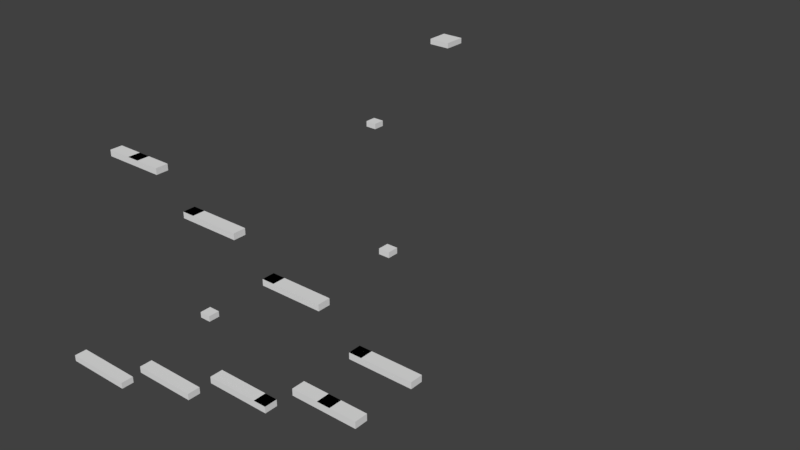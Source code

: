 # Source: level_03.blend  (saved by Blender 2.79.0; exported with 4.5.12 LTS)
import bpy
from mathutils import Matrix  # noqa: F401  (used for matrix-valued properties, if any)

bpy.ops.wm.read_factory_settings(use_empty=True)
scene = bpy.context.scene
scene.name = 'Scene'

# ---- collections
col_collection_1 = bpy.data.collections.new('Collection 1'); scene.collection.children.link(col_collection_1)

# ---- world
world_world = bpy.data.worlds.new('World'); scene.world = world_world
world_world.color = (0.05088, 0.05088, 0.05088)
world_world.use_sun_shadow = False
world_world.sun_shadow_jitter_overblur = 0.0
world_world.cycles.sampling_method = 'MANUAL'

# ---- meshes
me_plane_007 = bpy.data.meshes.new('Plane.007')
me_plane_007.from_pydata([(-1.0, -1.0, 0.0), (1.0, -1.0, 0.0), (-1.0, 1.0, 0.0), (1.0, 1.0, 0.0)], [], [(0, 1, 3, 2)])
me_plane_007.use_remesh_preserve_volume = False
me_plane_007.use_remesh_preserve_attributes = False
me_plane_007.use_mirror_vertex_groups = False
me_plane_007.update()
me_plane_006 = bpy.data.meshes.new('Plane.006')
me_plane_006.from_pydata([(-1.0, -1.0, 0.0), (1.0, -1.0, 0.0), (-1.0, 1.0, 0.0), (1.0, 1.0, 0.0)], [], [(0, 1, 3, 2)])
me_plane_006.use_remesh_preserve_volume = False
me_plane_006.use_remesh_preserve_attributes = False
me_plane_006.use_mirror_vertex_groups = False
me_plane_006.update()
me_plane_005 = bpy.data.meshes.new('Plane.005')
me_plane_005.from_pydata([(-1.0, -1.0, 0.0), (1.0, -1.0, 0.0), (-1.0, 1.0, 0.0), (1.0, 1.0, 0.0)], [], [(0, 1, 3, 2)])
me_plane_005.use_remesh_preserve_volume = False
me_plane_005.use_remesh_preserve_attributes = False
me_plane_005.use_mirror_vertex_groups = False
me_plane_005.update()
me_plane_004 = bpy.data.meshes.new('Plane.004')
me_plane_004.from_pydata([(-1.0, -1.0, 0.0), (1.0, -1.0, 0.0), (-1.0, 1.0, 0.0), (1.0, 1.0, 0.0)], [], [(0, 1, 3, 2)])
me_plane_004.use_remesh_preserve_volume = False
me_plane_004.use_remesh_preserve_attributes = False
me_plane_004.use_mirror_vertex_groups = False
me_plane_004.update()
me_plane_003 = bpy.data.meshes.new('Plane.003')
me_plane_003.from_pydata([(-1.0, -1.0, 0.0), (1.0, -1.0, 0.0), (-1.0, 1.0, 0.0), (1.0, 1.0, 0.0)], [], [(0, 1, 3, 2)])
me_plane_003.use_remesh_preserve_volume = False
me_plane_003.use_remesh_preserve_attributes = False
me_plane_003.use_mirror_vertex_groups = False
me_plane_003.update()
me_plane_002 = bpy.data.meshes.new('Plane.002')
me_plane_002.from_pydata([(-1.0, -1.0, 0.0), (1.0, -1.0, 0.0), (-1.0, 1.0, 0.0), (1.0, 1.0, 0.0)], [], [(0, 1, 3, 2)])
me_plane_002.use_remesh_preserve_volume = False
me_plane_002.use_remesh_preserve_attributes = False
me_plane_002.use_mirror_vertex_groups = False
me_plane_002.update()
me_plane_001 = bpy.data.meshes.new('Plane.001')
me_plane_001.from_pydata([(-1.0, -1.0, 0.0), (1.0, -1.0, 0.0), (-1.0, 1.0, 0.0), (1.0, 1.0, 0.0)], [], [(0, 1, 3, 2)])
me_plane_001.use_remesh_preserve_volume = False
me_plane_001.use_remesh_preserve_attributes = False
me_plane_001.use_mirror_vertex_groups = False
me_plane_001.update()
me_plane = bpy.data.meshes.new('Plane')
me_plane.from_pydata([(-1.0, -1.0, 0.0), (1.0, -1.0, 0.0), (-1.0, 1.0, 0.0), (1.0, 1.0, 0.0)], [], [(0, 1, 3, 2)])
me_plane.use_remesh_preserve_volume = False
me_plane.use_remesh_preserve_attributes = False
me_plane.use_mirror_vertex_groups = False
me_plane.update()
me_cube_013 = bpy.data.meshes.new('Cube.013')
me_cube_013.from_pydata([(-1.0, -1.0, -1.0), (-1.0, -1.0, 1.0), (-1.0, 1.0, -1.0), (-1.0, 1.0, 1.0), (1.0, -1.0, -1.0), (1.0, -1.0, 1.0), (1.0, 1.0, -1.0), (1.0, 1.0, 1.0)], [], [(0, 1, 3, 2), (2, 3, 7, 6), (6, 7, 5, 4), (4, 5, 1, 0), (2, 6, 4, 0), (7, 3, 1, 5)])
me_cube_013.use_remesh_preserve_volume = False
me_cube_013.use_remesh_preserve_attributes = False
me_cube_013.use_mirror_vertex_groups = False
me_cube_013.update()
me_cube_012 = bpy.data.meshes.new('Cube.012')
me_cube_012.from_pydata([(-1.0, -1.0, -1.0), (-1.0, -1.0, 1.0), (-1.0, 1.0, -1.0), (-1.0, 1.0, 1.0), (1.0, -1.0, -1.0), (1.0, -1.0, 1.0), (1.0, 1.0, -1.0), (1.0, 1.0, 1.0)], [], [(0, 1, 3, 2), (2, 3, 7, 6), (6, 7, 5, 4), (4, 5, 1, 0), (2, 6, 4, 0), (7, 3, 1, 5)])
me_cube_012.use_remesh_preserve_volume = False
me_cube_012.use_remesh_preserve_attributes = False
me_cube_012.use_mirror_vertex_groups = False
me_cube_012.update()
me_cube_011 = bpy.data.meshes.new('Cube.011')
me_cube_011.from_pydata([(-1.0, -1.0, -1.0), (-1.0, -1.0, 1.0), (-1.0, 1.0, -1.0), (-1.0, 1.0, 1.0), (1.0, -1.0, -1.0), (1.0, -1.0, 1.0), (1.0, 1.0, -1.0), (1.0, 1.0, 1.0)], [], [(0, 1, 3, 2), (2, 3, 7, 6), (6, 7, 5, 4), (4, 5, 1, 0), (2, 6, 4, 0), (7, 3, 1, 5)])
me_cube_011.use_remesh_preserve_volume = False
me_cube_011.use_remesh_preserve_attributes = False
me_cube_011.use_mirror_vertex_groups = False
me_cube_011.update()
me_cube_010 = bpy.data.meshes.new('Cube.010')
me_cube_010.from_pydata([(-1.0, -1.0, -1.0), (-1.0, -1.0, 1.0), (-1.0, 1.0, -1.0), (-1.0, 1.0, 1.0), (1.0, -1.0, -1.0), (1.0, -1.0, 1.0), (1.0, 1.0, -1.0), (1.0, 1.0, 1.0)], [], [(0, 1, 3, 2), (2, 3, 7, 6), (6, 7, 5, 4), (4, 5, 1, 0), (2, 6, 4, 0), (7, 3, 1, 5)])
me_cube_010.use_remesh_preserve_volume = False
me_cube_010.use_remesh_preserve_attributes = False
me_cube_010.use_mirror_vertex_groups = False
me_cube_010.update()
me_cube_009 = bpy.data.meshes.new('Cube.009')
me_cube_009.from_pydata([(-5.0, -1.0, -1.0), (-5.0, -1.0, 1.0), (-5.0, 1.0, -1.0), (-5.0, 1.0, 1.0), (5.0, -1.0, -1.0), (5.0, -1.0, 1.0), (5.0, 1.0, -1.0), (5.0, 1.0, 1.0)], [], [(0, 1, 3, 2), (2, 3, 7, 6), (6, 7, 5, 4), (4, 5, 1, 0), (2, 6, 4, 0), (7, 3, 1, 5)])
me_cube_009.use_remesh_preserve_volume = False
me_cube_009.use_remesh_preserve_attributes = False
me_cube_009.use_mirror_vertex_groups = False
me_cube_009.update()
me_cube_008 = bpy.data.meshes.new('Cube.008')
me_cube_008.from_pydata([(-5.0, -1.0, -1.0), (-5.0, -1.0, 1.0), (-5.0, 1.0, -1.0), (-5.0, 1.0, 1.0), (5.0, -1.0, -1.0), (5.0, -1.0, 1.0), (5.0, 1.0, -1.0), (5.0, 1.0, 1.0)], [], [(0, 1, 3, 2), (2, 3, 7, 6), (6, 7, 5, 4), (4, 5, 1, 0), (2, 6, 4, 0), (7, 3, 1, 5)])
me_cube_008.use_remesh_preserve_volume = False
me_cube_008.use_remesh_preserve_attributes = False
me_cube_008.use_mirror_vertex_groups = False
me_cube_008.update()
me_cube_007 = bpy.data.meshes.new('Cube.007')
me_cube_007.from_pydata([(-5.0, -1.0, -1.0), (-5.0, -1.0, 1.0), (-5.0, 1.0, -1.0), (-5.0, 1.0, 1.0), (5.0, -1.0, -1.0), (5.0, -1.0, 1.0), (5.0, 1.0, -1.0), (5.0, 1.0, 1.0)], [], [(0, 1, 3, 2), (2, 3, 7, 6), (6, 7, 5, 4), (4, 5, 1, 0), (2, 6, 4, 0), (7, 3, 1, 5)])
me_cube_007.use_remesh_preserve_volume = False
me_cube_007.use_remesh_preserve_attributes = False
me_cube_007.use_mirror_vertex_groups = False
me_cube_007.update()
me_cube_006 = bpy.data.meshes.new('Cube.006')
me_cube_006.from_pydata([(-5.0, -1.0, -1.0), (-5.0, -1.0, 1.0), (-5.0, 1.0, -1.0), (-5.0, 1.0, 1.0), (5.0, -1.0, -1.0), (5.0, -1.0, 1.0), (5.0, 1.0, -1.0), (5.0, 1.0, 1.0)], [], [(0, 1, 3, 2), (2, 3, 7, 6), (6, 7, 5, 4), (4, 5, 1, 0), (2, 6, 4, 0), (7, 3, 1, 5)])
me_cube_006.use_remesh_preserve_volume = False
me_cube_006.use_remesh_preserve_attributes = False
me_cube_006.use_mirror_vertex_groups = False
me_cube_006.update()
me_cube_005 = bpy.data.meshes.new('Cube.005')
me_cube_005.from_pydata([(-5.0, -1.0, -1.0), (-5.0, -1.0, 1.0), (-5.0, 1.0, -1.0), (-5.0, 1.0, 1.0), (5.0, -1.0, -1.0), (5.0, -1.0, 1.0), (5.0, 1.0, -1.0), (5.0, 1.0, 1.0)], [], [(0, 1, 3, 2), (2, 3, 7, 6), (6, 7, 5, 4), (4, 5, 1, 0), (2, 6, 4, 0), (7, 3, 1, 5)])
me_cube_005.use_remesh_preserve_volume = False
me_cube_005.use_remesh_preserve_attributes = False
me_cube_005.use_mirror_vertex_groups = False
me_cube_005.update()
me_cube_004 = bpy.data.meshes.new('Cube.004')
me_cube_004.from_pydata([(-5.0, -1.0, -1.0), (-5.0, -1.0, 1.0), (-5.0, 1.0, -1.0), (-5.0, 1.0, 1.0), (5.0, -1.0, -1.0), (5.0, -1.0, 1.0), (5.0, 1.0, -1.0), (5.0, 1.0, 1.0)], [], [(0, 1, 3, 2), (2, 3, 7, 6), (6, 7, 5, 4), (4, 5, 1, 0), (2, 6, 4, 0), (7, 3, 1, 5)])
me_cube_004.use_remesh_preserve_volume = False
me_cube_004.use_remesh_preserve_attributes = False
me_cube_004.use_mirror_vertex_groups = False
me_cube_004.update()
me_cube_003 = bpy.data.meshes.new('Cube.003')
me_cube_003.from_pydata([(-5.0, -1.0, -1.0), (-5.0, -1.0, 1.0), (-5.0, 1.0, -1.0), (-5.0, 1.0, 1.0), (5.0, -1.0, -1.0), (5.0, -1.0, 1.0), (5.0, 1.0, -1.0), (5.0, 1.0, 1.0)], [], [(0, 1, 3, 2), (2, 3, 7, 6), (6, 7, 5, 4), (4, 5, 1, 0), (2, 6, 4, 0), (7, 3, 1, 5)])
me_cube_003.use_remesh_preserve_volume = False
me_cube_003.use_remesh_preserve_attributes = False
me_cube_003.use_mirror_vertex_groups = False
me_cube_003.update()
me_cube_002 = bpy.data.meshes.new('Cube.002')
me_cube_002.from_pydata([(-6.0, -1.0, -1.0), (-6.0, -1.0, 1.0), (-6.0, 1.0, -1.0), (-6.0, 1.0, 1.0), (5.0, -1.0, -1.0), (5.0, -1.0, 1.0), (5.0, 1.0, -1.0), (5.0, 1.0, 1.0)], [], [(0, 1, 3, 2), (2, 3, 7, 6), (6, 7, 5, 4), (4, 5, 1, 0), (2, 6, 4, 0), (7, 3, 1, 5)])
me_cube_002.use_remesh_preserve_volume = False
me_cube_002.use_remesh_preserve_attributes = False
me_cube_002.use_mirror_vertex_groups = False
me_cube_002.update()

# ---- objects
ob_jpad_007 = bpy.data.objects.new('jpad.007', me_plane_007)
ob_jpad_006 = bpy.data.objects.new('jpad.006', me_plane_006)
ob_jpad_005 = bpy.data.objects.new('jpad.005', me_plane_005)
ob_jpad_004 = bpy.data.objects.new('jpad.004', me_plane_004)
ob_jpad_003 = bpy.data.objects.new('jpad.003', me_plane_003)
ob_jpad_002 = bpy.data.objects.new('jpad.002', me_plane_002)
ob_jpad_001 = bpy.data.objects.new('jpad.001', me_plane_001)
ob_jpad = bpy.data.objects.new('jpad', me_plane)
ob_cube_011 = bpy.data.objects.new('Cube.011', me_cube_013)
ob_cube_010 = bpy.data.objects.new('Cube.010', me_cube_012)
ob_cube_009 = bpy.data.objects.new('Cube.009', me_cube_011)
ob_cube_008 = bpy.data.objects.new('Cube.008', me_cube_010)
ob_cube_007 = bpy.data.objects.new('Cube.007', me_cube_009)
ob_cube_006 = bpy.data.objects.new('Cube.006', me_cube_008)
ob_cube_005 = bpy.data.objects.new('Cube.005', me_cube_007)
ob_cube_004 = bpy.data.objects.new('Cube.004', me_cube_006)
ob_cube_003 = bpy.data.objects.new('Cube.003', me_cube_005)
ob_cube_002 = bpy.data.objects.new('Cube.002', me_cube_004)
ob_cube_001 = bpy.data.objects.new('Cube.001', me_cube_003)
ob_cube = bpy.data.objects.new('Cube', me_cube_002)

# ---- transforms, parenting, visibility, modifiers, constraints
ob_jpad_007.location = (5.0, 10.0, 30.5)
ob_jpad_007.lineart.crease_threshold = 0.0
ob_jpad_006.location = (16.0, 10.0, 25.5)
ob_jpad_006.lineart.crease_threshold = 0.0
ob_jpad_005.location = (31.0, 10.0, 20.5)
ob_jpad_005.lineart.crease_threshold = 0.0
ob_jpad_004.location = (46.0, 10.0, 15.5)
ob_jpad_004.lineart.crease_threshold = 0.0
ob_jpad_003.location = (50.0, 0.0, 15.5)
ob_jpad_003.lineart.crease_threshold = 0.0
ob_jpad_002.location = (39.0, 0.0, 10.5)
ob_jpad_002.lineart.crease_threshold = 0.0
ob_jpad_001.location = (24.0, 0.0, 5.501)
ob_jpad_001.lineart.crease_threshold = 0.0
ob_jpad.location = (9.0, 0.0, 0.501)
ob_jpad.lineart.crease_threshold = 0.0
ob_cube_011.location = (5.0, 80.0, 30.0)
ob_cube_011.scale = (2.0, 2.0, 0.5)
ob_cube_011.lineart.crease_threshold = 0.0
ob_cube_010.location = (5.0, 60.0, 20.0)
ob_cube_010.scale = (1.0, 1.0, 0.5)
ob_cube_010.lineart.crease_threshold = 0.0
ob_cube_009.location = (25.0, 40.0, 10.0)
ob_cube_009.scale = (1.0, 1.0, 0.5)
ob_cube_009.lineart.crease_threshold = 0.0
ob_cube_008.location = (5.0, 20.0, 0.0)
ob_cube_008.scale = (1.0, 1.0, 0.5)
ob_cube_008.lineart.crease_threshold = 0.0
ob_cube_007.location = (5.0, 10.0, 30.0)
ob_cube_007.scale = (1.0, 1.0, 0.5)
ob_cube_007.lineart.crease_threshold = 0.0
ob_cube_006.location = (20.0, 10.0, 25.0)
ob_cube_006.scale = (1.0, 1.0, 0.5)
ob_cube_006.lineart.crease_threshold = 0.0
ob_cube_005.location = (35.0, 10.0, 20.0)
ob_cube_005.scale = (1.0, 1.0, 0.5)
ob_cube_005.lineart.crease_threshold = 0.0
ob_cube_004.location = (50.0, 10.0, 15.0)
ob_cube_004.scale = (1.0, 1.0, 0.5)
ob_cube_004.lineart.crease_threshold = 0.0
ob_cube_003.location = (50.0, 0.0, 15.0)
ob_cube_003.scale = (1.0, 1.0, 0.5)
ob_cube_003.lineart.crease_threshold = 0.0
ob_cube_002.location = (35.0, 0.0, 10.0)
ob_cube_002.scale = (1.0, 1.0, 0.5)
ob_cube_002.lineart.crease_threshold = 0.0
ob_cube_001.location = (20.0, 0.0, 5.0)
ob_cube_001.scale = (1.0, 1.0, 0.5)
ob_cube_001.lineart.crease_threshold = 0.0
ob_cube.location = (5.0, 0.0, 0.0)
ob_cube.scale = (1.0, 1.0, 0.5)
ob_cube.lineart.crease_threshold = 0.0

# ---- collection membership
col_collection_1.objects.link(ob_jpad_007)
col_collection_1.objects.link(ob_jpad_006)
col_collection_1.objects.link(ob_jpad_005)
col_collection_1.objects.link(ob_jpad_004)
col_collection_1.objects.link(ob_jpad_003)
col_collection_1.objects.link(ob_jpad_002)
col_collection_1.objects.link(ob_jpad_001)
col_collection_1.objects.link(ob_jpad)
col_collection_1.objects.link(ob_cube_011)
col_collection_1.objects.link(ob_cube_010)
col_collection_1.objects.link(ob_cube_009)
col_collection_1.objects.link(ob_cube_008)
col_collection_1.objects.link(ob_cube_007)
col_collection_1.objects.link(ob_cube_006)
col_collection_1.objects.link(ob_cube_005)
col_collection_1.objects.link(ob_cube_004)
col_collection_1.objects.link(ob_cube_003)
col_collection_1.objects.link(ob_cube_002)
col_collection_1.objects.link(ob_cube_001)
col_collection_1.objects.link(ob_cube)

# ---- scene / render settings (as saved in the file)
scene.frame_start = 1; scene.frame_end = 250; scene.frame_set(1)
scene.render.engine = 'CYCLES'
scene.render.image_settings.file_format = 'JPEG'
scene.render.fps = 60
scene.render.dither_intensity = 0.0
scene.cycles.use_denoising = False
scene.cycles.samples = 128
scene.cycles.sampling_pattern = 'TABULATED_SOBOL'
scene.cycles.use_adaptive_sampling = False
scene.cycles.use_light_tree = False
scene.cycles.blur_glossy = 0.0
scene.cycles.sample_clamp_indirect = 0.0
scene.view_settings.view_transform = 'Standard'
bpy.context.view_layer.update()

# ---- added for rendering (the .blend has no active camera and no usable light): camera, sun
cam_auto = bpy.data.cameras.new('AutoCamera')
cam_auto.lens = 50.0
cam_auto.sensor_width = 36.0
cam_auto.clip_end = 1701.94
ob_auto_camera = bpy.data.objects.new('AutoCamera', cam_auto)
scene.collection.objects.link(ob_auto_camera)
ob_auto_camera.location = (123.977, -75.8723, 92.582)
ob_auto_camera.rotation_euler = (1.09748, -7.21219e-08, 0.694738)
scene.camera = ob_auto_camera
light_auto_sun = bpy.data.lights.new('AutoSun', 'SUN')
light_auto_sun.energy = 3.0
light_auto_sun.angle = 0.0523599
ob_auto_sun = bpy.data.objects.new('AutoSun', light_auto_sun)
scene.collection.objects.link(ob_auto_sun)
ob_auto_sun.rotation_euler = (0.872665, 0.174533, 0.523599)
bpy.context.view_layer.update()
